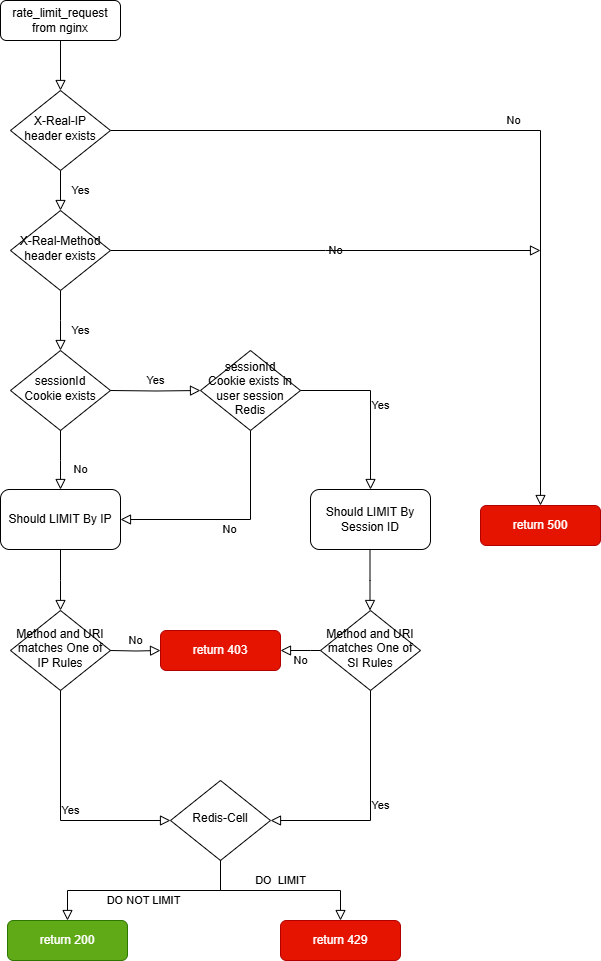

The diagram above was exported from draw.io. Its source (the exported page's mxGraphModel, read from the mxfile embedded in the PNG):
<mxGraphModel dx="1050" dy="618" grid="1" gridSize="10" guides="1" tooltips="1" connect="1" arrows="1" fold="1" page="1" pageScale="1" pageWidth="827" pageHeight="1169" math="0" shadow="0">
  <root>
    <mxCell id="WIyWlLk6GJQsqaUBKTNV-0" />
    <mxCell id="WIyWlLk6GJQsqaUBKTNV-1" parent="WIyWlLk6GJQsqaUBKTNV-0" />
    <mxCell id="WIyWlLk6GJQsqaUBKTNV-2" value="" style="rounded=0;html=1;jettySize=auto;orthogonalLoop=1;fontSize=11;endArrow=block;endFill=0;endSize=8;strokeWidth=1;shadow=0;labelBackgroundColor=none;edgeStyle=orthogonalEdgeStyle;" parent="WIyWlLk6GJQsqaUBKTNV-1" source="WIyWlLk6GJQsqaUBKTNV-3" target="WIyWlLk6GJQsqaUBKTNV-6" edge="1">
      <mxGeometry relative="1" as="geometry" />
    </mxCell>
    <mxCell id="WIyWlLk6GJQsqaUBKTNV-3" value="rate_limit_request from nginx" style="rounded=1;whiteSpace=wrap;html=1;fontSize=12;glass=0;strokeWidth=1;shadow=0;" parent="WIyWlLk6GJQsqaUBKTNV-1" vertex="1">
      <mxGeometry x="160" y="80" width="120" height="40" as="geometry" />
    </mxCell>
    <mxCell id="WIyWlLk6GJQsqaUBKTNV-4" value="Yes" style="rounded=0;html=1;jettySize=auto;orthogonalLoop=1;fontSize=11;endArrow=block;endFill=0;endSize=8;strokeWidth=1;shadow=0;labelBackgroundColor=none;edgeStyle=orthogonalEdgeStyle;" parent="WIyWlLk6GJQsqaUBKTNV-1" source="WIyWlLk6GJQsqaUBKTNV-6" target="WIyWlLk6GJQsqaUBKTNV-10" edge="1">
      <mxGeometry y="20" relative="1" as="geometry">
        <mxPoint as="offset" />
      </mxGeometry>
    </mxCell>
    <mxCell id="WIyWlLk6GJQsqaUBKTNV-5" value="No" style="edgeStyle=orthogonalEdgeStyle;rounded=0;html=1;jettySize=auto;orthogonalLoop=1;fontSize=11;endArrow=block;endFill=0;endSize=8;strokeWidth=1;shadow=0;labelBackgroundColor=none;" parent="WIyWlLk6GJQsqaUBKTNV-1" source="WIyWlLk6GJQsqaUBKTNV-6" target="WIyWlLk6GJQsqaUBKTNV-7" edge="1">
      <mxGeometry y="10" relative="1" as="geometry">
        <mxPoint as="offset" />
      </mxGeometry>
    </mxCell>
    <mxCell id="WIyWlLk6GJQsqaUBKTNV-6" value="X-Real-IP header exists" style="rhombus;whiteSpace=wrap;html=1;shadow=0;fontFamily=Helvetica;fontSize=12;align=center;strokeWidth=1;spacing=6;spacingTop=-4;" parent="WIyWlLk6GJQsqaUBKTNV-1" vertex="1">
      <mxGeometry x="170" y="170" width="100" height="80" as="geometry" />
    </mxCell>
    <mxCell id="WIyWlLk6GJQsqaUBKTNV-7" value="return 500" style="rounded=1;whiteSpace=wrap;html=1;fontSize=12;glass=0;strokeWidth=1;shadow=0;fillColor=#e51400;fontColor=#ffffff;strokeColor=#B20000;" parent="WIyWlLk6GJQsqaUBKTNV-1" vertex="1">
      <mxGeometry x="640" y="585" width="120" height="40" as="geometry" />
    </mxCell>
    <mxCell id="WIyWlLk6GJQsqaUBKTNV-8" value="Yes" style="rounded=0;html=1;jettySize=auto;orthogonalLoop=1;fontSize=11;endArrow=block;endFill=0;endSize=8;strokeWidth=1;shadow=0;labelBackgroundColor=none;edgeStyle=orthogonalEdgeStyle;" parent="WIyWlLk6GJQsqaUBKTNV-1" source="WIyWlLk6GJQsqaUBKTNV-10" edge="1">
      <mxGeometry x="0.3333" y="20" relative="1" as="geometry">
        <mxPoint as="offset" />
        <mxPoint x="220" y="430" as="targetPoint" />
      </mxGeometry>
    </mxCell>
    <mxCell id="WIyWlLk6GJQsqaUBKTNV-9" value="No" style="edgeStyle=orthogonalEdgeStyle;rounded=0;html=1;jettySize=auto;orthogonalLoop=1;fontSize=11;endArrow=block;endFill=0;endSize=8;strokeWidth=1;shadow=0;labelBackgroundColor=none;" parent="WIyWlLk6GJQsqaUBKTNV-1" source="WIyWlLk6GJQsqaUBKTNV-10" edge="1">
      <mxGeometry y="10" relative="1" as="geometry">
        <mxPoint as="offset" />
        <mxPoint x="700" y="330" as="targetPoint" />
      </mxGeometry>
    </mxCell>
    <mxCell id="WIyWlLk6GJQsqaUBKTNV-10" value="X-Real-Method header exists" style="rhombus;whiteSpace=wrap;html=1;shadow=0;fontFamily=Helvetica;fontSize=12;align=center;strokeWidth=1;spacing=6;spacingTop=-4;" parent="WIyWlLk6GJQsqaUBKTNV-1" vertex="1">
      <mxGeometry x="170" y="290" width="100" height="80" as="geometry" />
    </mxCell>
    <mxCell id="CBvkbcxGdaACf09uN9Rs-0" value="sessionId Cookie exists" style="rhombus;whiteSpace=wrap;html=1;shadow=0;fontFamily=Helvetica;fontSize=12;align=center;strokeWidth=1;spacing=6;spacingTop=-4;" vertex="1" parent="WIyWlLk6GJQsqaUBKTNV-1">
      <mxGeometry x="170" y="430" width="100" height="80" as="geometry" />
    </mxCell>
    <mxCell id="CBvkbcxGdaACf09uN9Rs-1" value="sessionId Cookie exists in user session Redis" style="rhombus;whiteSpace=wrap;html=1;shadow=0;fontFamily=Helvetica;fontSize=12;align=center;strokeWidth=1;spacing=6;spacingTop=-4;" vertex="1" parent="WIyWlLk6GJQsqaUBKTNV-1">
      <mxGeometry x="360" y="430" width="100" height="80" as="geometry" />
    </mxCell>
    <mxCell id="CBvkbcxGdaACf09uN9Rs-2" value="Yes" style="edgeStyle=orthogonalEdgeStyle;rounded=0;html=1;jettySize=auto;orthogonalLoop=1;fontSize=11;endArrow=block;endFill=0;endSize=8;strokeWidth=1;shadow=0;labelBackgroundColor=none;entryX=0;entryY=0.5;entryDx=0;entryDy=0;" edge="1" parent="WIyWlLk6GJQsqaUBKTNV-1" target="CBvkbcxGdaACf09uN9Rs-1">
      <mxGeometry y="10" relative="1" as="geometry">
        <mxPoint as="offset" />
        <mxPoint x="270" y="470" as="sourcePoint" />
        <mxPoint x="600" y="470" as="targetPoint" />
      </mxGeometry>
    </mxCell>
    <mxCell id="CBvkbcxGdaACf09uN9Rs-4" value="Should LIMIT By IP" style="rounded=1;whiteSpace=wrap;html=1;" vertex="1" parent="WIyWlLk6GJQsqaUBKTNV-1">
      <mxGeometry x="160" y="569" width="120" height="60" as="geometry" />
    </mxCell>
    <mxCell id="CBvkbcxGdaACf09uN9Rs-6" value="No" style="rounded=0;html=1;jettySize=auto;orthogonalLoop=1;fontSize=11;endArrow=block;endFill=0;endSize=8;strokeWidth=1;shadow=0;labelBackgroundColor=none;edgeStyle=orthogonalEdgeStyle;exitX=0.5;exitY=1;exitDx=0;exitDy=0;entryX=0.5;entryY=0;entryDx=0;entryDy=0;" edge="1" parent="WIyWlLk6GJQsqaUBKTNV-1" source="CBvkbcxGdaACf09uN9Rs-0" target="CBvkbcxGdaACf09uN9Rs-4">
      <mxGeometry x="0.3333" y="20" relative="1" as="geometry">
        <mxPoint as="offset" />
        <mxPoint x="230" y="380" as="sourcePoint" />
        <mxPoint x="230" y="440" as="targetPoint" />
        <Array as="points">
          <mxPoint x="220" y="540" />
          <mxPoint x="220" y="540" />
        </Array>
      </mxGeometry>
    </mxCell>
    <mxCell id="CBvkbcxGdaACf09uN9Rs-7" value="No" style="edgeStyle=orthogonalEdgeStyle;rounded=0;html=1;jettySize=auto;orthogonalLoop=1;fontSize=11;endArrow=block;endFill=0;endSize=8;strokeWidth=1;shadow=0;labelBackgroundColor=none;entryX=1;entryY=0.5;entryDx=0;entryDy=0;" edge="1" parent="WIyWlLk6GJQsqaUBKTNV-1" target="CBvkbcxGdaACf09uN9Rs-4">
      <mxGeometry y="10" relative="1" as="geometry">
        <mxPoint as="offset" />
        <mxPoint x="410" y="510" as="sourcePoint" />
        <mxPoint x="330" y="610" as="targetPoint" />
        <Array as="points">
          <mxPoint x="410" y="599" />
        </Array>
      </mxGeometry>
    </mxCell>
    <mxCell id="CBvkbcxGdaACf09uN9Rs-8" value="Should LIMIT By Session ID" style="rounded=1;whiteSpace=wrap;html=1;" vertex="1" parent="WIyWlLk6GJQsqaUBKTNV-1">
      <mxGeometry x="470" y="569" width="120" height="60" as="geometry" />
    </mxCell>
    <mxCell id="CBvkbcxGdaACf09uN9Rs-9" value="Yes" style="edgeStyle=orthogonalEdgeStyle;rounded=0;html=1;jettySize=auto;orthogonalLoop=1;fontSize=11;endArrow=block;endFill=0;endSize=8;strokeWidth=1;shadow=0;labelBackgroundColor=none;entryX=0.5;entryY=0;entryDx=0;entryDy=0;exitX=1;exitY=0.5;exitDx=0;exitDy=0;" edge="1" parent="WIyWlLk6GJQsqaUBKTNV-1" source="CBvkbcxGdaACf09uN9Rs-1" target="CBvkbcxGdaACf09uN9Rs-8">
      <mxGeometry y="10" relative="1" as="geometry">
        <mxPoint as="offset" />
        <mxPoint x="280" y="480" as="sourcePoint" />
        <mxPoint x="370" y="480" as="targetPoint" />
      </mxGeometry>
    </mxCell>
    <mxCell id="CBvkbcxGdaACf09uN9Rs-10" value="Method and URI matches One of IP Rules" style="rhombus;whiteSpace=wrap;html=1;shadow=0;fontFamily=Helvetica;fontSize=12;align=center;strokeWidth=1;spacing=6;spacingTop=-4;" vertex="1" parent="WIyWlLk6GJQsqaUBKTNV-1">
      <mxGeometry x="170" y="690" width="100" height="80" as="geometry" />
    </mxCell>
    <mxCell id="CBvkbcxGdaACf09uN9Rs-11" value="Method and URI matches One of SI Rules" style="rhombus;whiteSpace=wrap;html=1;shadow=0;fontFamily=Helvetica;fontSize=12;align=center;strokeWidth=1;spacing=6;spacingTop=-4;" vertex="1" parent="WIyWlLk6GJQsqaUBKTNV-1">
      <mxGeometry x="480" y="690" width="100" height="80" as="geometry" />
    </mxCell>
    <mxCell id="CBvkbcxGdaACf09uN9Rs-12" value="" style="rounded=0;html=1;jettySize=auto;orthogonalLoop=1;fontSize=11;endArrow=block;endFill=0;endSize=8;strokeWidth=1;shadow=0;labelBackgroundColor=none;edgeStyle=orthogonalEdgeStyle;exitX=0.5;exitY=1;exitDx=0;exitDy=0;entryX=0.5;entryY=0;entryDx=0;entryDy=0;" edge="1" parent="WIyWlLk6GJQsqaUBKTNV-1" source="CBvkbcxGdaACf09uN9Rs-4" target="CBvkbcxGdaACf09uN9Rs-10">
      <mxGeometry x="0.3333" y="20" relative="1" as="geometry">
        <mxPoint as="offset" />
        <mxPoint x="230" y="520" as="sourcePoint" />
        <mxPoint x="230" y="579" as="targetPoint" />
        <Array as="points">
          <mxPoint x="220" y="660" />
          <mxPoint x="220" y="660" />
        </Array>
      </mxGeometry>
    </mxCell>
    <mxCell id="CBvkbcxGdaACf09uN9Rs-13" value="" style="rounded=0;html=1;jettySize=auto;orthogonalLoop=1;fontSize=11;endArrow=block;endFill=0;endSize=8;strokeWidth=1;shadow=0;labelBackgroundColor=none;edgeStyle=orthogonalEdgeStyle;exitX=0.5;exitY=1;exitDx=0;exitDy=0;entryX=0.5;entryY=0;entryDx=0;entryDy=0;" edge="1" parent="WIyWlLk6GJQsqaUBKTNV-1">
      <mxGeometry x="0.3333" y="20" relative="1" as="geometry">
        <mxPoint as="offset" />
        <mxPoint x="529.5" y="629" as="sourcePoint" />
        <mxPoint x="529.5" y="690" as="targetPoint" />
        <Array as="points">
          <mxPoint x="529.5" y="660" />
          <mxPoint x="529.5" y="660" />
        </Array>
      </mxGeometry>
    </mxCell>
    <mxCell id="CBvkbcxGdaACf09uN9Rs-14" value="return 403" style="rounded=1;whiteSpace=wrap;html=1;fontSize=12;glass=0;strokeWidth=1;shadow=0;fillColor=#e51400;fontColor=#ffffff;strokeColor=#B20000;" vertex="1" parent="WIyWlLk6GJQsqaUBKTNV-1">
      <mxGeometry x="320" y="710" width="120" height="40" as="geometry" />
    </mxCell>
    <mxCell id="CBvkbcxGdaACf09uN9Rs-15" value="No" style="edgeStyle=orthogonalEdgeStyle;rounded=0;html=1;jettySize=auto;orthogonalLoop=1;fontSize=11;endArrow=block;endFill=0;endSize=8;strokeWidth=1;shadow=0;labelBackgroundColor=none;exitX=0;exitY=0.5;exitDx=0;exitDy=0;entryX=1;entryY=0.5;entryDx=0;entryDy=0;" edge="1" parent="WIyWlLk6GJQsqaUBKTNV-1" source="CBvkbcxGdaACf09uN9Rs-11" target="CBvkbcxGdaACf09uN9Rs-14">
      <mxGeometry y="10" relative="1" as="geometry">
        <mxPoint as="offset" />
        <mxPoint x="440" y="650" as="sourcePoint" />
        <mxPoint x="450" y="750" as="targetPoint" />
        <Array as="points">
          <mxPoint x="470" y="730" />
          <mxPoint x="470" y="730" />
        </Array>
      </mxGeometry>
    </mxCell>
    <mxCell id="CBvkbcxGdaACf09uN9Rs-16" value="No" style="edgeStyle=orthogonalEdgeStyle;rounded=0;html=1;jettySize=auto;orthogonalLoop=1;fontSize=11;endArrow=block;endFill=0;endSize=8;strokeWidth=1;shadow=0;labelBackgroundColor=none;entryX=0;entryY=0.5;entryDx=0;entryDy=0;exitX=1;exitY=0.5;exitDx=0;exitDy=0;" edge="1" parent="WIyWlLk6GJQsqaUBKTNV-1" target="CBvkbcxGdaACf09uN9Rs-14">
      <mxGeometry y="10" relative="1" as="geometry">
        <mxPoint as="offset" />
        <mxPoint x="270" y="730" as="sourcePoint" />
        <mxPoint x="340" y="829" as="targetPoint" />
      </mxGeometry>
    </mxCell>
    <mxCell id="CBvkbcxGdaACf09uN9Rs-17" value="Redis-Cell" style="rhombus;whiteSpace=wrap;html=1;shadow=0;fontFamily=Helvetica;fontSize=12;align=center;strokeWidth=1;spacing=6;spacingTop=-4;" vertex="1" parent="WIyWlLk6GJQsqaUBKTNV-1">
      <mxGeometry x="330" y="860" width="100" height="80" as="geometry" />
    </mxCell>
    <mxCell id="CBvkbcxGdaACf09uN9Rs-18" value="Yes" style="edgeStyle=orthogonalEdgeStyle;rounded=0;html=1;jettySize=auto;orthogonalLoop=1;fontSize=11;endArrow=block;endFill=0;endSize=8;strokeWidth=1;shadow=0;labelBackgroundColor=none;entryX=1;entryY=0.5;entryDx=0;entryDy=0;" edge="1" parent="WIyWlLk6GJQsqaUBKTNV-1" target="CBvkbcxGdaACf09uN9Rs-17">
      <mxGeometry y="10" relative="1" as="geometry">
        <mxPoint as="offset" />
        <mxPoint x="530" y="770" as="sourcePoint" />
        <mxPoint x="440" y="859" as="targetPoint" />
        <Array as="points">
          <mxPoint x="530" y="900" />
        </Array>
      </mxGeometry>
    </mxCell>
    <mxCell id="CBvkbcxGdaACf09uN9Rs-19" value="Yes" style="edgeStyle=orthogonalEdgeStyle;rounded=0;html=1;jettySize=auto;orthogonalLoop=1;fontSize=11;endArrow=block;endFill=0;endSize=8;strokeWidth=1;shadow=0;labelBackgroundColor=none;entryX=0;entryY=0.5;entryDx=0;entryDy=0;exitX=1;exitY=0.5;exitDx=0;exitDy=0;" edge="1" parent="WIyWlLk6GJQsqaUBKTNV-1" target="CBvkbcxGdaACf09uN9Rs-17">
      <mxGeometry y="10" relative="1" as="geometry">
        <mxPoint as="offset" />
        <mxPoint x="220" y="770" as="sourcePoint" />
        <mxPoint x="290" y="869" as="targetPoint" />
        <Array as="points">
          <mxPoint x="220" y="900" />
        </Array>
      </mxGeometry>
    </mxCell>
    <mxCell id="CBvkbcxGdaACf09uN9Rs-22" value="return 200" style="rounded=1;whiteSpace=wrap;html=1;fontSize=12;glass=0;strokeWidth=1;shadow=0;fillColor=#60a917;fontColor=#ffffff;strokeColor=#2D7600;" vertex="1" parent="WIyWlLk6GJQsqaUBKTNV-1">
      <mxGeometry x="167" y="1000" width="120" height="40" as="geometry" />
    </mxCell>
    <mxCell id="CBvkbcxGdaACf09uN9Rs-23" value="return 429" style="rounded=1;whiteSpace=wrap;html=1;fontSize=12;glass=0;strokeWidth=1;shadow=0;fillColor=#e51400;fontColor=#ffffff;strokeColor=#B20000;" vertex="1" parent="WIyWlLk6GJQsqaUBKTNV-1">
      <mxGeometry x="440" y="1000" width="120" height="40" as="geometry" />
    </mxCell>
    <mxCell id="CBvkbcxGdaACf09uN9Rs-24" value="DO&amp;nbsp; LIMIT" style="edgeStyle=orthogonalEdgeStyle;rounded=0;html=1;jettySize=auto;orthogonalLoop=1;fontSize=11;endArrow=block;endFill=0;endSize=8;strokeWidth=1;shadow=0;labelBackgroundColor=none;exitX=1;exitY=0.5;exitDx=0;exitDy=0;entryX=0.5;entryY=0;entryDx=0;entryDy=0;" edge="1" parent="WIyWlLk6GJQsqaUBKTNV-1" target="CBvkbcxGdaACf09uN9Rs-23">
      <mxGeometry y="10" relative="1" as="geometry">
        <mxPoint as="offset" />
        <mxPoint x="380" y="940" as="sourcePoint" />
        <mxPoint x="510" y="970" as="targetPoint" />
        <Array as="points">
          <mxPoint x="380" y="970" />
          <mxPoint x="500" y="970" />
        </Array>
      </mxGeometry>
    </mxCell>
    <mxCell id="CBvkbcxGdaACf09uN9Rs-25" value="DO NOT LIMIT" style="edgeStyle=orthogonalEdgeStyle;rounded=0;html=1;jettySize=auto;orthogonalLoop=1;fontSize=11;endArrow=block;endFill=0;endSize=8;strokeWidth=1;shadow=0;labelBackgroundColor=none;entryX=0.5;entryY=0;entryDx=0;entryDy=0;" edge="1" parent="WIyWlLk6GJQsqaUBKTNV-1" target="CBvkbcxGdaACf09uN9Rs-22">
      <mxGeometry y="10" relative="1" as="geometry">
        <mxPoint as="offset" />
        <mxPoint x="380" y="940" as="sourcePoint" />
        <mxPoint x="250" y="1029" as="targetPoint" />
        <Array as="points">
          <mxPoint x="380" y="970" />
          <mxPoint x="227" y="970" />
        </Array>
      </mxGeometry>
    </mxCell>
  </root>
</mxGraphModel>